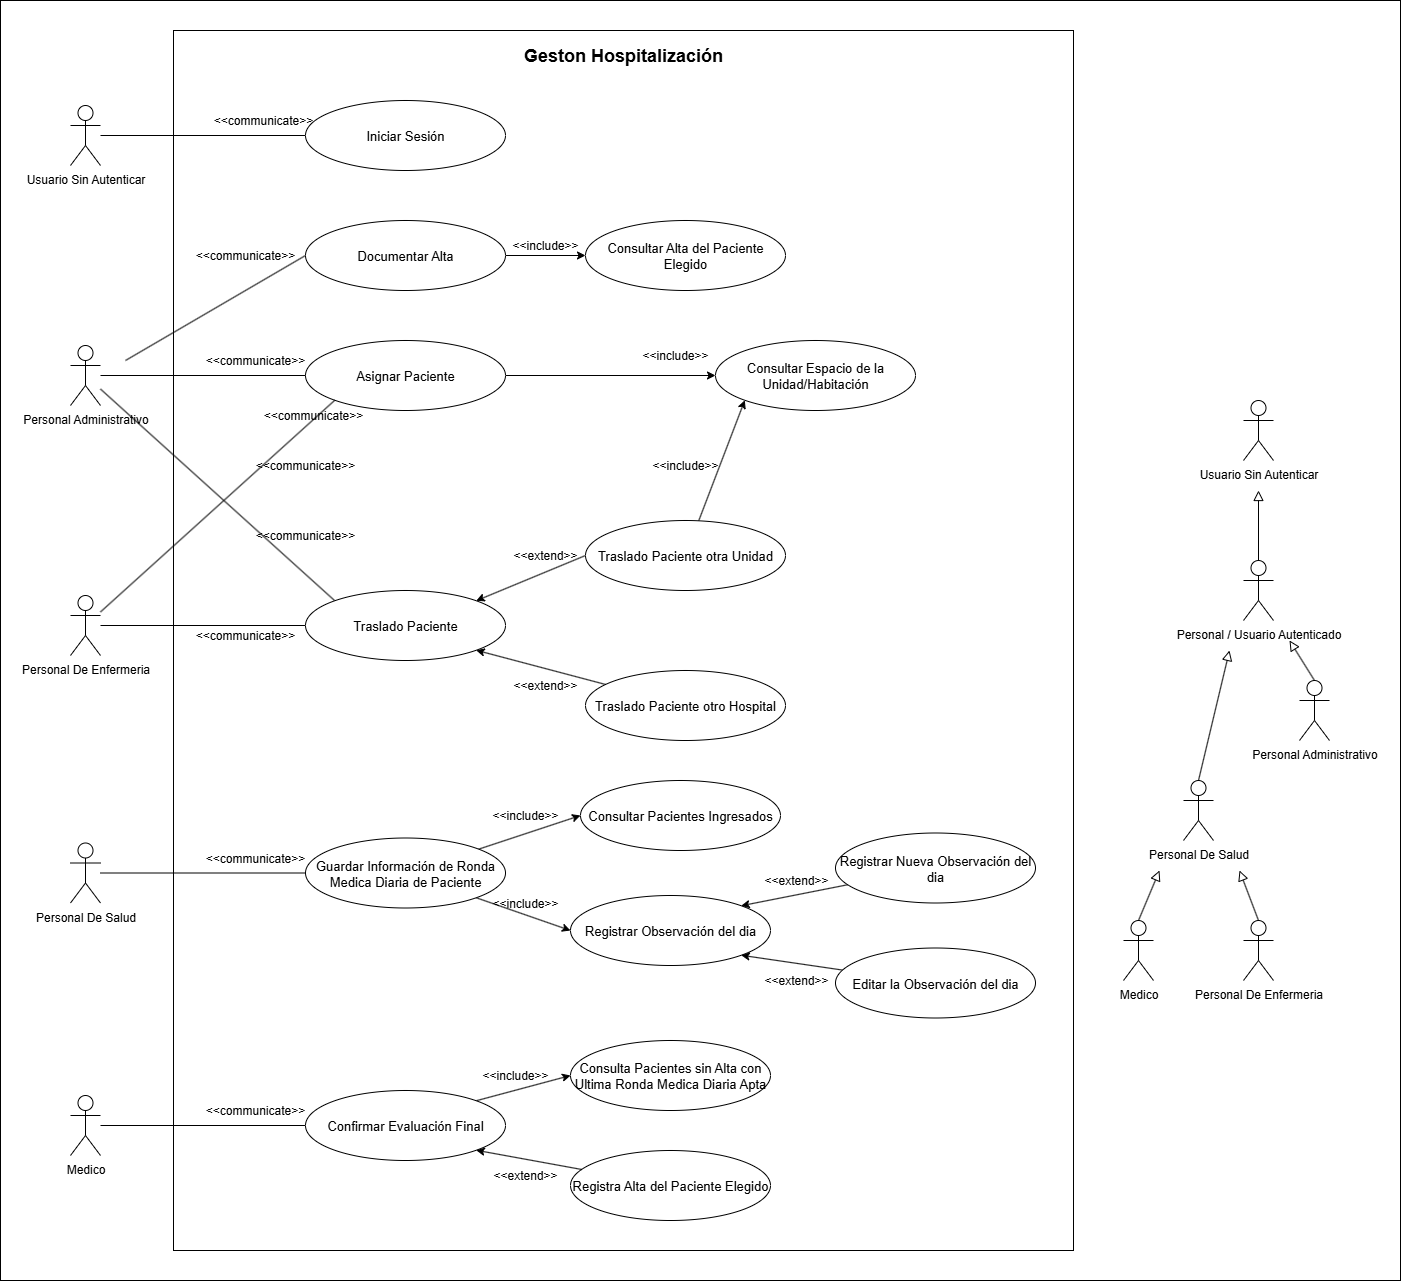

The diagram above was exported from draw.io. Its source (the exported page's mxGraphModel, read from the mxfile embedded in the PNG):
<mxGraphModel dx="1426" dy="841" grid="1" gridSize="10" guides="1" tooltips="1" connect="1" arrows="1" fold="1" page="1" pageScale="1" pageWidth="827" pageHeight="1169" math="0" shadow="0">
  <root>
    <mxCell id="0" />
    <mxCell id="1" parent="0" />
    <mxCell id="tKCYUxuPOEaqli6cInzk-1" value="" style="rounded=0;whiteSpace=wrap;html=1;movable=1;resizable=1;rotatable=1;deletable=1;editable=1;locked=0;connectable=1;" parent="1" vertex="1">
      <mxGeometry x="90" y="400" width="1400" height="1280" as="geometry" />
    </mxCell>
    <mxCell id="HTp3y9WUBhQuJv8cvyXV-85" value="" style="rounded=0;whiteSpace=wrap;html=1;movable=1;resizable=1;rotatable=1;deletable=1;editable=1;locked=0;connectable=1;" parent="1" vertex="1">
      <mxGeometry x="263" y="430" width="900" height="1220" as="geometry" />
    </mxCell>
    <mxCell id="HTp3y9WUBhQuJv8cvyXV-42" style="edgeStyle=orthogonalEdgeStyle;rounded=0;orthogonalLoop=1;jettySize=auto;html=1;endArrow=block;endFill=0;endSize=8;" parent="1" source="HTp3y9WUBhQuJv8cvyXV-1" edge="1">
      <mxGeometry relative="1" as="geometry">
        <mxPoint x="1348" y="890" as="targetPoint" />
      </mxGeometry>
    </mxCell>
    <mxCell id="HTp3y9WUBhQuJv8cvyXV-1" value="Personal / Usuario Autenticado" style="shape=umlActor;verticalLabelPosition=bottom;verticalAlign=top;html=1;outlineConnect=0;" parent="1" vertex="1">
      <mxGeometry x="1333" y="960" width="30" height="60" as="geometry" />
    </mxCell>
    <mxCell id="HTp3y9WUBhQuJv8cvyXV-2" value="Personal De Salud" style="shape=umlActor;verticalLabelPosition=bottom;verticalAlign=top;html=1;outlineConnect=0;" parent="1" vertex="1">
      <mxGeometry x="1273" y="1180" width="30" height="60" as="geometry" />
    </mxCell>
    <mxCell id="HTp3y9WUBhQuJv8cvyXV-3" value="Personal Administrativo" style="shape=umlActor;verticalLabelPosition=bottom;verticalAlign=top;html=1;outlineConnect=0;" parent="1" vertex="1">
      <mxGeometry x="1389" y="1080" width="30" height="60" as="geometry" />
    </mxCell>
    <mxCell id="HTp3y9WUBhQuJv8cvyXV-4" style="rounded=0;orthogonalLoop=1;jettySize=auto;html=1;endArrow=block;endFill=0;strokeWidth=1;endSize=8;exitX=0.5;exitY=0;exitDx=0;exitDy=0;exitPerimeter=0;" parent="1" source="HTp3y9WUBhQuJv8cvyXV-2" edge="1">
      <mxGeometry relative="1" as="geometry">
        <mxPoint x="1319" y="1050" as="targetPoint" />
      </mxGeometry>
    </mxCell>
    <mxCell id="HTp3y9WUBhQuJv8cvyXV-5" style="rounded=0;orthogonalLoop=1;jettySize=auto;html=1;endArrow=block;endFill=0;strokeWidth=1;endSize=8;exitX=0.5;exitY=0;exitDx=0;exitDy=0;exitPerimeter=0;" parent="1" source="HTp3y9WUBhQuJv8cvyXV-3" edge="1">
      <mxGeometry relative="1" as="geometry">
        <mxPoint x="1433" y="1197" as="sourcePoint" />
        <mxPoint x="1379" y="1040" as="targetPoint" />
      </mxGeometry>
    </mxCell>
    <mxCell id="HTp3y9WUBhQuJv8cvyXV-6" value="Medico" style="shape=umlActor;verticalLabelPosition=bottom;verticalAlign=top;html=1;outlineConnect=0;" parent="1" vertex="1">
      <mxGeometry x="1213" y="1320" width="30" height="60" as="geometry" />
    </mxCell>
    <mxCell id="HTp3y9WUBhQuJv8cvyXV-9" value="Personal De Enfermeria" style="shape=umlActor;verticalLabelPosition=bottom;verticalAlign=top;html=1;outlineConnect=0;" parent="1" vertex="1">
      <mxGeometry x="1333" y="1320" width="30" height="60" as="geometry" />
    </mxCell>
    <mxCell id="HTp3y9WUBhQuJv8cvyXV-11" style="rounded=0;orthogonalLoop=1;jettySize=auto;html=1;endArrow=block;endFill=0;strokeWidth=1;endSize=8;exitX=0.5;exitY=0;exitDx=0;exitDy=0;exitPerimeter=0;" parent="1" source="HTp3y9WUBhQuJv8cvyXV-6" edge="1">
      <mxGeometry relative="1" as="geometry">
        <mxPoint x="1263" y="1340" as="sourcePoint" />
        <mxPoint x="1249" y="1270" as="targetPoint" />
      </mxGeometry>
    </mxCell>
    <mxCell id="HTp3y9WUBhQuJv8cvyXV-12" style="rounded=0;orthogonalLoop=1;jettySize=auto;html=1;endArrow=block;endFill=0;strokeWidth=1;endSize=8;exitX=0.5;exitY=0;exitDx=0;exitDy=0;exitPerimeter=0;" parent="1" source="HTp3y9WUBhQuJv8cvyXV-9" edge="1">
      <mxGeometry relative="1" as="geometry">
        <mxPoint x="1303" y="1380" as="sourcePoint" />
        <mxPoint x="1329" y="1270" as="targetPoint" />
      </mxGeometry>
    </mxCell>
    <mxCell id="HTp3y9WUBhQuJv8cvyXV-24" style="edgeStyle=orthogonalEdgeStyle;rounded=0;orthogonalLoop=1;jettySize=auto;html=1;entryX=0;entryY=0.5;entryDx=0;entryDy=0;" parent="1" source="HTp3y9WUBhQuJv8cvyXV-14" target="HTp3y9WUBhQuJv8cvyXV-23" edge="1">
      <mxGeometry relative="1" as="geometry" />
    </mxCell>
    <mxCell id="HTp3y9WUBhQuJv8cvyXV-14" value="Asignar Paciente" style="ellipse;whiteSpace=wrap;html=1;fontSize=13;" parent="1" vertex="1">
      <mxGeometry x="395" y="740" width="200" height="70" as="geometry" />
    </mxCell>
    <mxCell id="HTp3y9WUBhQuJv8cvyXV-19" style="rounded=0;orthogonalLoop=1;jettySize=auto;html=1;endArrow=none;endFill=0;" parent="1" source="HTp3y9WUBhQuJv8cvyXV-16" target="HTp3y9WUBhQuJv8cvyXV-14" edge="1">
      <mxGeometry relative="1" as="geometry" />
    </mxCell>
    <mxCell id="HTp3y9WUBhQuJv8cvyXV-38" style="rounded=0;orthogonalLoop=1;jettySize=auto;html=1;entryX=0;entryY=0;entryDx=0;entryDy=0;endArrow=none;endFill=0;" parent="1" source="HTp3y9WUBhQuJv8cvyXV-16" target="HTp3y9WUBhQuJv8cvyXV-26" edge="1">
      <mxGeometry relative="1" as="geometry" />
    </mxCell>
    <mxCell id="HTp3y9WUBhQuJv8cvyXV-16" value="Personal Administrativo" style="shape=umlActor;verticalLabelPosition=bottom;verticalAlign=top;html=1;outlineConnect=0;" parent="1" vertex="1">
      <mxGeometry x="160" y="745" width="30" height="60" as="geometry" />
    </mxCell>
    <mxCell id="HTp3y9WUBhQuJv8cvyXV-20" style="rounded=0;orthogonalLoop=1;jettySize=auto;html=1;entryX=0;entryY=1;entryDx=0;entryDy=0;endArrow=none;endFill=0;" parent="1" source="HTp3y9WUBhQuJv8cvyXV-17" target="HTp3y9WUBhQuJv8cvyXV-14" edge="1">
      <mxGeometry relative="1" as="geometry">
        <mxPoint x="471.99999999999795" y="955" as="targetPoint" />
      </mxGeometry>
    </mxCell>
    <mxCell id="HTp3y9WUBhQuJv8cvyXV-36" style="edgeStyle=orthogonalEdgeStyle;rounded=0;orthogonalLoop=1;jettySize=auto;html=1;entryX=0;entryY=0.5;entryDx=0;entryDy=0;endArrow=none;endFill=0;" parent="1" source="HTp3y9WUBhQuJv8cvyXV-17" target="HTp3y9WUBhQuJv8cvyXV-26" edge="1">
      <mxGeometry relative="1" as="geometry" />
    </mxCell>
    <mxCell id="HTp3y9WUBhQuJv8cvyXV-17" value="Personal De Enfermeria" style="shape=umlActor;verticalLabelPosition=bottom;verticalAlign=top;html=1;outlineConnect=0;" parent="1" vertex="1">
      <mxGeometry x="160" y="995" width="30" height="60" as="geometry" />
    </mxCell>
    <mxCell id="HTp3y9WUBhQuJv8cvyXV-21" value="&amp;lt;&amp;lt;communicate&amp;gt;&amp;gt;" style="text;html=1;align=center;verticalAlign=middle;whiteSpace=wrap;rounded=0;" parent="1" vertex="1">
      <mxGeometry x="305" y="1020" width="60" height="30" as="geometry" />
    </mxCell>
    <mxCell id="HTp3y9WUBhQuJv8cvyXV-22" value="&amp;lt;&amp;lt;communicate&amp;gt;&amp;gt;" style="text;html=1;align=center;verticalAlign=middle;whiteSpace=wrap;rounded=0;" parent="1" vertex="1">
      <mxGeometry x="315" y="745" width="60" height="30" as="geometry" />
    </mxCell>
    <mxCell id="HTp3y9WUBhQuJv8cvyXV-23" value="Consultar Espacio de la Unidad/Habitación" style="ellipse;whiteSpace=wrap;html=1;fontSize=13;" parent="1" vertex="1">
      <mxGeometry x="805" y="740" width="200" height="70" as="geometry" />
    </mxCell>
    <mxCell id="HTp3y9WUBhQuJv8cvyXV-25" value="&amp;lt;&amp;lt;include&amp;gt;&amp;gt;" style="text;html=1;align=center;verticalAlign=middle;whiteSpace=wrap;rounded=0;" parent="1" vertex="1">
      <mxGeometry x="735" y="740" width="60" height="30" as="geometry" />
    </mxCell>
    <mxCell id="HTp3y9WUBhQuJv8cvyXV-26" value="Traslado Paciente" style="ellipse;whiteSpace=wrap;html=1;fontSize=13;" parent="1" vertex="1">
      <mxGeometry x="395" y="990" width="200" height="70" as="geometry" />
    </mxCell>
    <mxCell id="HTp3y9WUBhQuJv8cvyXV-29" style="rounded=0;orthogonalLoop=1;jettySize=auto;html=1;entryX=1;entryY=0;entryDx=0;entryDy=0;exitX=0;exitY=0.5;exitDx=0;exitDy=0;" parent="1" source="HTp3y9WUBhQuJv8cvyXV-27" target="HTp3y9WUBhQuJv8cvyXV-26" edge="1">
      <mxGeometry relative="1" as="geometry" />
    </mxCell>
    <mxCell id="HTp3y9WUBhQuJv8cvyXV-34" style="rounded=0;orthogonalLoop=1;jettySize=auto;html=1;entryX=0;entryY=1;entryDx=0;entryDy=0;" parent="1" source="HTp3y9WUBhQuJv8cvyXV-27" target="HTp3y9WUBhQuJv8cvyXV-23" edge="1">
      <mxGeometry relative="1" as="geometry" />
    </mxCell>
    <mxCell id="HTp3y9WUBhQuJv8cvyXV-27" value="Traslado Paciente otra Unidad" style="ellipse;whiteSpace=wrap;html=1;fontSize=13;" parent="1" vertex="1">
      <mxGeometry x="675" y="920" width="200" height="70" as="geometry" />
    </mxCell>
    <mxCell id="HTp3y9WUBhQuJv8cvyXV-30" style="rounded=0;orthogonalLoop=1;jettySize=auto;html=1;entryX=1;entryY=1;entryDx=0;entryDy=0;" parent="1" source="HTp3y9WUBhQuJv8cvyXV-28" target="HTp3y9WUBhQuJv8cvyXV-26" edge="1">
      <mxGeometry relative="1" as="geometry" />
    </mxCell>
    <mxCell id="HTp3y9WUBhQuJv8cvyXV-28" value="Traslado Paciente otro Hospital" style="ellipse;whiteSpace=wrap;html=1;fontSize=13;" parent="1" vertex="1">
      <mxGeometry x="675" y="1070" width="200" height="70" as="geometry" />
    </mxCell>
    <mxCell id="HTp3y9WUBhQuJv8cvyXV-32" value="&amp;lt;&amp;lt;extend&amp;gt;&amp;gt;" style="text;html=1;align=center;verticalAlign=middle;whiteSpace=wrap;rounded=0;" parent="1" vertex="1">
      <mxGeometry x="605" y="940" width="60" height="30" as="geometry" />
    </mxCell>
    <mxCell id="HTp3y9WUBhQuJv8cvyXV-33" value="&amp;lt;&amp;lt;extend&amp;gt;&amp;gt;" style="text;html=1;align=center;verticalAlign=middle;whiteSpace=wrap;rounded=0;" parent="1" vertex="1">
      <mxGeometry x="605" y="1070" width="60" height="30" as="geometry" />
    </mxCell>
    <mxCell id="HTp3y9WUBhQuJv8cvyXV-35" value="&amp;lt;&amp;lt;include&amp;gt;&amp;gt;" style="text;html=1;align=center;verticalAlign=middle;whiteSpace=wrap;rounded=0;" parent="1" vertex="1">
      <mxGeometry x="745" y="850" width="60" height="30" as="geometry" />
    </mxCell>
    <mxCell id="HTp3y9WUBhQuJv8cvyXV-39" value="&amp;lt;&amp;lt;communicate&amp;gt;&amp;gt;" style="text;html=1;align=center;verticalAlign=middle;whiteSpace=wrap;rounded=0;" parent="1" vertex="1">
      <mxGeometry x="365" y="850" width="60" height="30" as="geometry" />
    </mxCell>
    <mxCell id="HTp3y9WUBhQuJv8cvyXV-40" value="&amp;lt;&amp;lt;communicate&amp;gt;&amp;gt;" style="text;html=1;align=center;verticalAlign=middle;whiteSpace=wrap;rounded=0;" parent="1" vertex="1">
      <mxGeometry x="365" y="920" width="60" height="30" as="geometry" />
    </mxCell>
    <mxCell id="HTp3y9WUBhQuJv8cvyXV-41" value="Usuario Sin Autenticar" style="shape=umlActor;verticalLabelPosition=bottom;verticalAlign=top;html=1;outlineConnect=0;" parent="1" vertex="1">
      <mxGeometry x="1333" y="800" width="30" height="60" as="geometry" />
    </mxCell>
    <mxCell id="HTp3y9WUBhQuJv8cvyXV-45" style="edgeStyle=orthogonalEdgeStyle;rounded=0;orthogonalLoop=1;jettySize=auto;html=1;entryX=0;entryY=0.5;entryDx=0;entryDy=0;endArrow=none;endFill=0;" parent="1" source="HTp3y9WUBhQuJv8cvyXV-43" target="HTp3y9WUBhQuJv8cvyXV-44" edge="1">
      <mxGeometry relative="1" as="geometry" />
    </mxCell>
    <mxCell id="HTp3y9WUBhQuJv8cvyXV-43" value="Personal De Salud" style="shape=umlActor;verticalLabelPosition=bottom;verticalAlign=top;html=1;outlineConnect=0;" parent="1" vertex="1">
      <mxGeometry x="160" y="1242.5" width="30" height="60" as="geometry" />
    </mxCell>
    <mxCell id="HTp3y9WUBhQuJv8cvyXV-50" style="rounded=0;orthogonalLoop=1;jettySize=auto;html=1;entryX=0;entryY=0.5;entryDx=0;entryDy=0;" parent="1" source="HTp3y9WUBhQuJv8cvyXV-44" target="HTp3y9WUBhQuJv8cvyXV-47" edge="1">
      <mxGeometry relative="1" as="geometry" />
    </mxCell>
    <mxCell id="HTp3y9WUBhQuJv8cvyXV-55" style="rounded=0;orthogonalLoop=1;jettySize=auto;html=1;exitX=1;exitY=1;exitDx=0;exitDy=0;entryX=0;entryY=0.5;entryDx=0;entryDy=0;" parent="1" source="HTp3y9WUBhQuJv8cvyXV-44" target="HTp3y9WUBhQuJv8cvyXV-54" edge="1">
      <mxGeometry relative="1" as="geometry" />
    </mxCell>
    <mxCell id="HTp3y9WUBhQuJv8cvyXV-44" value="Guardar Información de Ronda Medica Diaria de Paciente" style="ellipse;whiteSpace=wrap;html=1;fontSize=13;" parent="1" vertex="1">
      <mxGeometry x="395" y="1237.5" width="200" height="70" as="geometry" />
    </mxCell>
    <mxCell id="HTp3y9WUBhQuJv8cvyXV-46" value="&amp;lt;&amp;lt;communicate&amp;gt;&amp;gt;" style="text;html=1;align=center;verticalAlign=middle;whiteSpace=wrap;rounded=0;" parent="1" vertex="1">
      <mxGeometry x="315" y="1242.5" width="60" height="30" as="geometry" />
    </mxCell>
    <mxCell id="HTp3y9WUBhQuJv8cvyXV-47" value="Consultar Pacientes Ingresados" style="ellipse;whiteSpace=wrap;html=1;fontSize=13;" parent="1" vertex="1">
      <mxGeometry x="670" y="1180" width="200" height="70" as="geometry" />
    </mxCell>
    <mxCell id="HTp3y9WUBhQuJv8cvyXV-51" value="&amp;lt;&amp;lt;include&amp;gt;&amp;gt;" style="text;html=1;align=center;verticalAlign=middle;whiteSpace=wrap;rounded=0;" parent="1" vertex="1">
      <mxGeometry x="585" y="1200" width="60" height="30" as="geometry" />
    </mxCell>
    <mxCell id="HTp3y9WUBhQuJv8cvyXV-54" value="Registrar Observación del dia" style="ellipse;whiteSpace=wrap;html=1;fontSize=13;" parent="1" vertex="1">
      <mxGeometry x="660" y="1295" width="200" height="70" as="geometry" />
    </mxCell>
    <mxCell id="HTp3y9WUBhQuJv8cvyXV-56" value="&amp;lt;&amp;lt;include&amp;gt;&amp;gt;" style="text;html=1;align=center;verticalAlign=middle;whiteSpace=wrap;rounded=0;" parent="1" vertex="1">
      <mxGeometry x="585" y="1287.5" width="60" height="30" as="geometry" />
    </mxCell>
    <mxCell id="HTp3y9WUBhQuJv8cvyXV-60" style="rounded=0;orthogonalLoop=1;jettySize=auto;html=1;entryX=1;entryY=0;entryDx=0;entryDy=0;" parent="1" source="HTp3y9WUBhQuJv8cvyXV-57" target="HTp3y9WUBhQuJv8cvyXV-54" edge="1">
      <mxGeometry relative="1" as="geometry" />
    </mxCell>
    <mxCell id="HTp3y9WUBhQuJv8cvyXV-57" value="Registrar Nueva Observación del dia" style="ellipse;whiteSpace=wrap;html=1;fontSize=13;" parent="1" vertex="1">
      <mxGeometry x="925" y="1232.5" width="200" height="70" as="geometry" />
    </mxCell>
    <mxCell id="HTp3y9WUBhQuJv8cvyXV-61" style="rounded=0;orthogonalLoop=1;jettySize=auto;html=1;entryX=1;entryY=1;entryDx=0;entryDy=0;" parent="1" source="HTp3y9WUBhQuJv8cvyXV-58" target="HTp3y9WUBhQuJv8cvyXV-54" edge="1">
      <mxGeometry relative="1" as="geometry" />
    </mxCell>
    <mxCell id="HTp3y9WUBhQuJv8cvyXV-58" value="Editar la Observación del dia" style="ellipse;whiteSpace=wrap;html=1;fontSize=13;" parent="1" vertex="1">
      <mxGeometry x="925" y="1347.5" width="200" height="70" as="geometry" />
    </mxCell>
    <mxCell id="HTp3y9WUBhQuJv8cvyXV-62" value="&amp;lt;&amp;lt;extend&amp;gt;&amp;gt;" style="text;html=1;align=center;verticalAlign=middle;whiteSpace=wrap;rounded=0;" parent="1" vertex="1">
      <mxGeometry x="856" y="1265" width="60" height="30" as="geometry" />
    </mxCell>
    <mxCell id="HTp3y9WUBhQuJv8cvyXV-63" value="&amp;lt;&amp;lt;extend&amp;gt;&amp;gt;" style="text;html=1;align=center;verticalAlign=middle;whiteSpace=wrap;rounded=0;" parent="1" vertex="1">
      <mxGeometry x="856" y="1365" width="60" height="30" as="geometry" />
    </mxCell>
    <mxCell id="HTp3y9WUBhQuJv8cvyXV-72" style="edgeStyle=orthogonalEdgeStyle;rounded=0;orthogonalLoop=1;jettySize=auto;html=1;entryX=0;entryY=0.5;entryDx=0;entryDy=0;endArrow=none;endFill=0;" parent="1" source="HTp3y9WUBhQuJv8cvyXV-64" target="HTp3y9WUBhQuJv8cvyXV-65" edge="1">
      <mxGeometry relative="1" as="geometry" />
    </mxCell>
    <mxCell id="HTp3y9WUBhQuJv8cvyXV-64" value="Medico" style="shape=umlActor;verticalLabelPosition=bottom;verticalAlign=top;html=1;outlineConnect=0;" parent="1" vertex="1">
      <mxGeometry x="160" y="1495" width="30" height="60" as="geometry" />
    </mxCell>
    <mxCell id="HTp3y9WUBhQuJv8cvyXV-67" style="rounded=0;orthogonalLoop=1;jettySize=auto;html=1;entryX=0;entryY=0.5;entryDx=0;entryDy=0;exitX=1;exitY=0;exitDx=0;exitDy=0;" parent="1" source="HTp3y9WUBhQuJv8cvyXV-65" target="HTp3y9WUBhQuJv8cvyXV-66" edge="1">
      <mxGeometry relative="1" as="geometry" />
    </mxCell>
    <mxCell id="HTp3y9WUBhQuJv8cvyXV-65" value="Confirmar Evaluación Final" style="ellipse;whiteSpace=wrap;html=1;fontSize=13;" parent="1" vertex="1">
      <mxGeometry x="395" y="1490" width="200" height="70" as="geometry" />
    </mxCell>
    <mxCell id="HTp3y9WUBhQuJv8cvyXV-66" value="Consulta Pacientes sin Alta con Ultima Ronda Medica Diaria Apta" style="ellipse;whiteSpace=wrap;html=1;fontSize=13;" parent="1" vertex="1">
      <mxGeometry x="660" y="1440" width="200" height="70" as="geometry" />
    </mxCell>
    <mxCell id="HTp3y9WUBhQuJv8cvyXV-68" value="&amp;lt;&amp;lt;include&amp;gt;&amp;gt;" style="text;html=1;align=center;verticalAlign=middle;whiteSpace=wrap;rounded=0;" parent="1" vertex="1">
      <mxGeometry x="575" y="1460" width="60" height="30" as="geometry" />
    </mxCell>
    <mxCell id="HTp3y9WUBhQuJv8cvyXV-69" value="Registra Alta del Paciente Elegido" style="ellipse;whiteSpace=wrap;html=1;fontSize=13;" parent="1" vertex="1">
      <mxGeometry x="660" y="1550" width="200" height="70" as="geometry" />
    </mxCell>
    <mxCell id="HTp3y9WUBhQuJv8cvyXV-70" style="rounded=0;orthogonalLoop=1;jettySize=auto;html=1;entryX=1;entryY=1;entryDx=0;entryDy=0;" parent="1" source="HTp3y9WUBhQuJv8cvyXV-69" target="HTp3y9WUBhQuJv8cvyXV-65" edge="1">
      <mxGeometry relative="1" as="geometry">
        <mxPoint x="625" y="1550" as="targetPoint" />
      </mxGeometry>
    </mxCell>
    <mxCell id="HTp3y9WUBhQuJv8cvyXV-71" value="&amp;lt;&amp;lt;extend&amp;gt;&amp;gt;" style="text;html=1;align=center;verticalAlign=middle;whiteSpace=wrap;rounded=0;" parent="1" vertex="1">
      <mxGeometry x="585" y="1560" width="60" height="30" as="geometry" />
    </mxCell>
    <mxCell id="HTp3y9WUBhQuJv8cvyXV-73" value="&amp;lt;&amp;lt;communicate&amp;gt;&amp;gt;" style="text;html=1;align=center;verticalAlign=middle;whiteSpace=wrap;rounded=0;" parent="1" vertex="1">
      <mxGeometry x="315" y="1495" width="60" height="30" as="geometry" />
    </mxCell>
    <mxCell id="HTp3y9WUBhQuJv8cvyXV-77" style="rounded=0;orthogonalLoop=1;jettySize=auto;html=1;entryX=0;entryY=0.5;entryDx=0;entryDy=0;exitX=1;exitY=0.5;exitDx=0;exitDy=0;" parent="1" source="HTp3y9WUBhQuJv8cvyXV-74" target="HTp3y9WUBhQuJv8cvyXV-76" edge="1">
      <mxGeometry relative="1" as="geometry" />
    </mxCell>
    <mxCell id="HTp3y9WUBhQuJv8cvyXV-74" value="Documentar Alta" style="ellipse;whiteSpace=wrap;html=1;fontSize=13;" parent="1" vertex="1">
      <mxGeometry x="395" y="620" width="200" height="70" as="geometry" />
    </mxCell>
    <mxCell id="HTp3y9WUBhQuJv8cvyXV-75" style="rounded=0;orthogonalLoop=1;jettySize=auto;html=1;endArrow=none;endFill=0;exitX=0;exitY=0.5;exitDx=0;exitDy=0;" parent="1" source="HTp3y9WUBhQuJv8cvyXV-74" edge="1">
      <mxGeometry relative="1" as="geometry">
        <mxPoint x="215" y="760" as="targetPoint" />
      </mxGeometry>
    </mxCell>
    <mxCell id="HTp3y9WUBhQuJv8cvyXV-76" value="Consultar Alta del Paciente Elegido" style="ellipse;whiteSpace=wrap;html=1;fontSize=13;" parent="1" vertex="1">
      <mxGeometry x="675" y="620" width="200" height="70" as="geometry" />
    </mxCell>
    <mxCell id="HTp3y9WUBhQuJv8cvyXV-78" value="&amp;lt;&amp;lt;include&amp;gt;&amp;gt;" style="text;html=1;align=center;verticalAlign=middle;whiteSpace=wrap;rounded=0;" parent="1" vertex="1">
      <mxGeometry x="605" y="630" width="60" height="30" as="geometry" />
    </mxCell>
    <mxCell id="HTp3y9WUBhQuJv8cvyXV-81" value="&amp;lt;&amp;lt;communicate&amp;gt;&amp;gt;" style="text;html=1;align=center;verticalAlign=middle;whiteSpace=wrap;rounded=0;" parent="1" vertex="1">
      <mxGeometry x="305" y="640" width="60" height="30" as="geometry" />
    </mxCell>
    <mxCell id="HTp3y9WUBhQuJv8cvyXV-84" value="&amp;lt;&amp;lt;communicate&amp;gt;&amp;gt;" style="text;html=1;align=center;verticalAlign=middle;whiteSpace=wrap;rounded=0;" parent="1" vertex="1">
      <mxGeometry x="373" y="800" width="60" height="30" as="geometry" />
    </mxCell>
    <mxCell id="HTp3y9WUBhQuJv8cvyXV-86" value="&lt;b&gt;&lt;font style=&quot;font-size: 18px;&quot;&gt;Geston Hospitalización&lt;/font&gt;&lt;/b&gt;" style="text;html=1;align=center;verticalAlign=middle;whiteSpace=wrap;rounded=0;" parent="1" vertex="1">
      <mxGeometry x="603" y="440" width="220" height="30" as="geometry" />
    </mxCell>
    <mxCell id="HTp3y9WUBhQuJv8cvyXV-90" style="edgeStyle=orthogonalEdgeStyle;rounded=0;orthogonalLoop=1;jettySize=auto;html=1;entryX=0;entryY=0.5;entryDx=0;entryDy=0;endArrow=none;endFill=0;" parent="1" source="HTp3y9WUBhQuJv8cvyXV-87" target="HTp3y9WUBhQuJv8cvyXV-89" edge="1">
      <mxGeometry relative="1" as="geometry" />
    </mxCell>
    <mxCell id="HTp3y9WUBhQuJv8cvyXV-87" value="Usuario Sin Autenticar" style="shape=umlActor;verticalLabelPosition=bottom;verticalAlign=top;html=1;outlineConnect=0;" parent="1" vertex="1">
      <mxGeometry x="160" y="505" width="30" height="60" as="geometry" />
    </mxCell>
    <mxCell id="HTp3y9WUBhQuJv8cvyXV-89" value="Iniciar Sesión" style="ellipse;whiteSpace=wrap;html=1;fontSize=13;" parent="1" vertex="1">
      <mxGeometry x="395" y="500" width="200" height="70" as="geometry" />
    </mxCell>
    <mxCell id="HTp3y9WUBhQuJv8cvyXV-91" value="&amp;lt;&amp;lt;communicate&amp;gt;&amp;gt;" style="text;html=1;align=center;verticalAlign=middle;whiteSpace=wrap;rounded=0;" parent="1" vertex="1">
      <mxGeometry x="323" y="505" width="60" height="30" as="geometry" />
    </mxCell>
  </root>
</mxGraphModel>